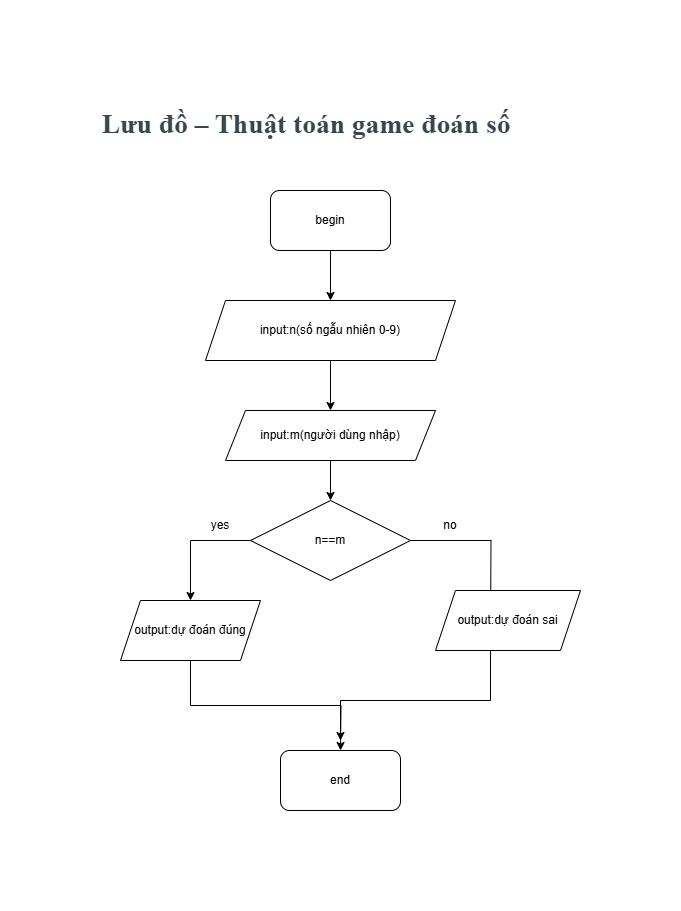

The diagram above was exported from draw.io. Its source (the exported page's mxGraphModel, read from the mxfile embedded in the PNG):
<mxGraphModel dx="1902" dy="576" grid="1" gridSize="10" guides="1" tooltips="1" connect="1" arrows="1" fold="1" page="1" pageScale="1" pageWidth="827" pageHeight="1169" math="0" shadow="0">
  <root>
    <mxCell id="WIyWlLk6GJQsqaUBKTNV-0" />
    <mxCell id="WIyWlLk6GJQsqaUBKTNV-1" parent="WIyWlLk6GJQsqaUBKTNV-0" />
    <mxCell id="pO2D-JMzAythRAyKh_tN-34" style="edgeStyle=orthogonalEdgeStyle;rounded=0;orthogonalLoop=1;jettySize=auto;html=1;exitX=0.5;exitY=1;exitDx=0;exitDy=0;entryX=0.5;entryY=0;entryDx=0;entryDy=0;" parent="WIyWlLk6GJQsqaUBKTNV-1" source="pO2D-JMzAythRAyKh_tN-0" target="pO2D-JMzAythRAyKh_tN-3" edge="1">
      <mxGeometry relative="1" as="geometry" />
    </mxCell>
    <mxCell id="pO2D-JMzAythRAyKh_tN-0" value="begin" style="rounded=1;whiteSpace=wrap;html=1;" parent="WIyWlLk6GJQsqaUBKTNV-1" vertex="1">
      <mxGeometry x="-490" y="240" width="120" height="60" as="geometry" />
    </mxCell>
    <mxCell id="pO2D-JMzAythRAyKh_tN-35" style="edgeStyle=orthogonalEdgeStyle;rounded=0;orthogonalLoop=1;jettySize=auto;html=1;entryX=0.5;entryY=0;entryDx=0;entryDy=0;" parent="WIyWlLk6GJQsqaUBKTNV-1" source="pO2D-JMzAythRAyKh_tN-3" target="pO2D-JMzAythRAyKh_tN-9" edge="1">
      <mxGeometry relative="1" as="geometry" />
    </mxCell>
    <mxCell id="pO2D-JMzAythRAyKh_tN-3" value="input:n(số ngẫu nhiên 0-9)" style="shape=parallelogram;perimeter=parallelogramPerimeter;whiteSpace=wrap;html=1;fixedSize=1;" parent="WIyWlLk6GJQsqaUBKTNV-1" vertex="1">
      <mxGeometry x="-555" y="350" width="250" height="60" as="geometry" />
    </mxCell>
    <mxCell id="pO2D-JMzAythRAyKh_tN-33" value="" style="edgeStyle=orthogonalEdgeStyle;rounded=0;orthogonalLoop=1;jettySize=auto;html=1;" parent="WIyWlLk6GJQsqaUBKTNV-1" source="pO2D-JMzAythRAyKh_tN-9" target="pO2D-JMzAythRAyKh_tN-12" edge="1">
      <mxGeometry relative="1" as="geometry" />
    </mxCell>
    <mxCell id="pO2D-JMzAythRAyKh_tN-9" value="input:m(người dùng nhập)" style="shape=parallelogram;perimeter=parallelogramPerimeter;whiteSpace=wrap;html=1;fixedSize=1;" parent="WIyWlLk6GJQsqaUBKTNV-1" vertex="1">
      <mxGeometry x="-535" y="460" width="210" height="50" as="geometry" />
    </mxCell>
    <mxCell id="pO2D-JMzAythRAyKh_tN-15" style="edgeStyle=orthogonalEdgeStyle;rounded=0;orthogonalLoop=1;jettySize=auto;html=1;exitX=1;exitY=0.5;exitDx=0;exitDy=0;" parent="WIyWlLk6GJQsqaUBKTNV-1" source="pO2D-JMzAythRAyKh_tN-12" edge="1">
      <mxGeometry relative="1" as="geometry">
        <mxPoint x="-270" y="680" as="targetPoint" />
      </mxGeometry>
    </mxCell>
    <mxCell id="pO2D-JMzAythRAyKh_tN-43" style="edgeStyle=orthogonalEdgeStyle;rounded=0;orthogonalLoop=1;jettySize=auto;html=1;exitX=0;exitY=0.5;exitDx=0;exitDy=0;entryX=0.5;entryY=0;entryDx=0;entryDy=0;" parent="WIyWlLk6GJQsqaUBKTNV-1" source="pO2D-JMzAythRAyKh_tN-12" target="pO2D-JMzAythRAyKh_tN-14" edge="1">
      <mxGeometry relative="1" as="geometry" />
    </mxCell>
    <mxCell id="pO2D-JMzAythRAyKh_tN-12" value="n==m" style="rhombus;whiteSpace=wrap;html=1;" parent="WIyWlLk6GJQsqaUBKTNV-1" vertex="1">
      <mxGeometry x="-510" y="550" width="160" height="80" as="geometry" />
    </mxCell>
    <mxCell id="pO2D-JMzAythRAyKh_tN-32" style="edgeStyle=orthogonalEdgeStyle;rounded=0;orthogonalLoop=1;jettySize=auto;html=1;exitX=0.5;exitY=1;exitDx=0;exitDy=0;" parent="WIyWlLk6GJQsqaUBKTNV-1" source="pO2D-JMzAythRAyKh_tN-14" edge="1">
      <mxGeometry relative="1" as="geometry">
        <mxPoint x="-420" y="800" as="targetPoint" />
      </mxGeometry>
    </mxCell>
    <mxCell id="pO2D-JMzAythRAyKh_tN-14" value="output:dự&amp;nbsp;đoán&amp;nbsp;đúng" style="shape=parallelogram;perimeter=parallelogramPerimeter;whiteSpace=wrap;html=1;fixedSize=1;" parent="WIyWlLk6GJQsqaUBKTNV-1" vertex="1">
      <mxGeometry x="-640" y="650" width="140" height="60" as="geometry" />
    </mxCell>
    <mxCell id="pO2D-JMzAythRAyKh_tN-31" style="edgeStyle=orthogonalEdgeStyle;rounded=0;orthogonalLoop=1;jettySize=auto;html=1;exitX=0.5;exitY=1;exitDx=0;exitDy=0;entryX=0.5;entryY=0;entryDx=0;entryDy=0;" parent="WIyWlLk6GJQsqaUBKTNV-1" edge="1">
      <mxGeometry relative="1" as="geometry">
        <mxPoint x="-420" y="790" as="targetPoint" />
        <mxPoint x="-252.5" y="690" as="sourcePoint" />
        <Array as="points">
          <mxPoint x="-270" y="690" />
          <mxPoint x="-270" y="750" />
          <mxPoint x="-420" y="750" />
        </Array>
      </mxGeometry>
    </mxCell>
    <mxCell id="pO2D-JMzAythRAyKh_tN-16" value="output:dự&amp;nbsp;đoán sai" style="shape=parallelogram;perimeter=parallelogramPerimeter;whiteSpace=wrap;html=1;fixedSize=1;" parent="WIyWlLk6GJQsqaUBKTNV-1" vertex="1">
      <mxGeometry x="-325" y="640" width="145" height="60" as="geometry" />
    </mxCell>
    <mxCell id="pO2D-JMzAythRAyKh_tN-36" value="end" style="rounded=1;whiteSpace=wrap;html=1;" parent="WIyWlLk6GJQsqaUBKTNV-1" vertex="1">
      <mxGeometry x="-480" y="800" width="120" height="60" as="geometry" />
    </mxCell>
    <mxCell id="pO2D-JMzAythRAyKh_tN-42" value="yes" style="text;html=1;align=center;verticalAlign=middle;whiteSpace=wrap;rounded=0;" parent="WIyWlLk6GJQsqaUBKTNV-1" vertex="1">
      <mxGeometry x="-570" y="560" width="60" height="30" as="geometry" />
    </mxCell>
    <mxCell id="pO2D-JMzAythRAyKh_tN-44" value="no" style="text;html=1;align=center;verticalAlign=middle;whiteSpace=wrap;rounded=0;" parent="WIyWlLk6GJQsqaUBKTNV-1" vertex="1">
      <mxGeometry x="-340" y="560" width="60" height="30" as="geometry" />
    </mxCell>
    <mxCell id="pO2D-JMzAythRAyKh_tN-45" value="&lt;h3 id=&quot;yui_3_17_2_1_1740976857480_64&quot; style=&quot;box-sizing: border-box; margin-top: 0px; margin-bottom: 0.5rem; font-family: &amp;quot;Open Sans&amp;quot;; font-weight: 400; line-height: 1.3; color: rgb(55, 71, 79); font-size: 1.715rem; font-style: normal; font-variant-ligatures: normal; font-variant-caps: normal; letter-spacing: normal; orphans: 2; text-align: left; text-indent: 0px; text-transform: none; widows: 2; word-spacing: 0px; -webkit-text-stroke-width: 0px; white-space: normal; background-color: rgb(255, 255, 255); text-decoration-thickness: initial; text-decoration-style: initial; text-decoration-color: initial;&quot;&gt;&lt;strong style=&quot;box-sizing: border-box; font-weight: bolder;&quot;&gt;Lưu đồ – Thuật toán game đoán số&lt;/strong&gt;&lt;/h3&gt;" style="text;whiteSpace=wrap;html=1;" parent="WIyWlLk6GJQsqaUBKTNV-1" vertex="1">
      <mxGeometry x="-660" y="150" width="440" height="70" as="geometry" />
    </mxCell>
  </root>
</mxGraphModel>